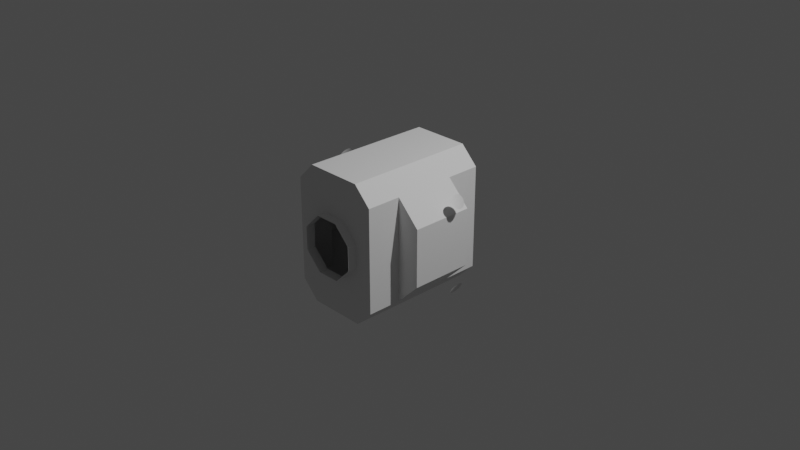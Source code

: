 # Source: bdb_mol_iva_small_module.blend  (saved by Blender 3.1.7; exported with 4.5.12 LTS)
import bpy
from mathutils import Matrix  # noqa: F401  (used for matrix-valued properties, if any)

bpy.ops.wm.read_factory_settings(use_empty=True)
scene = bpy.context.scene
scene.name = 'Scene'

# ---- collections
col_collection = bpy.data.collections.new('Collection'); scene.collection.children.link(col_collection)

# ---- materials (node trees are filled in below, after node groups)
mat_material_003 = bpy.data.materials.new('Material.003')
mat_material_003.use_transparent_shadow = False

# ---- material node trees
mat_material_003.use_nodes = True; mat_material_003.node_tree.nodes.clear()
_N = mat_material_003.node_tree.nodes; _L = mat_material_003.node_tree.links
n0 = _N.new('ShaderNodeBsdfPrincipled'); n0.name = 'Principled BSDF'; n0.location = (10, 300)
n0.distribution = 'GGX'
n0.subsurface_method = 'RANDOM_WALK_SKIN'
n0.inputs[3].default_value = 1.45
n0.inputs[27].default_value = (0.0, 0.0, 0.0, 1.0)
n0.inputs[28].default_value = 1.0
n1 = _N.new('ShaderNodeOutputMaterial'); n1.name = 'Material Output'; n1.location = (300, 300)
_L.new(n0.outputs[0], n1.inputs[0])
n1.is_active_output = True

# ---- world
world_world = bpy.data.worlds.new('World'); scene.world = world_world
world_world.use_nodes = True; world_world.node_tree.nodes.clear()
_N = world_world.node_tree.nodes; _L = world_world.node_tree.links
n0 = _N.new('ShaderNodeOutputWorld'); n0.name = 'World Output'; n0.location = (300, 300)
n1 = _N.new('ShaderNodeBackground'); n1.name = 'Background'; n1.location = (10, 300)
n1.inputs[0].default_value = (0.05088, 0.05088, 0.05088, 1.0)
_L.new(n1.outputs[0], n0.inputs[0])
n0.is_active_output = True
world_world.color = (0.05088, 0.05088, 0.05088)
world_world.use_sun_shadow = False
world_world.sun_shadow_jitter_overblur = 0.0

# ---- cameras
cam_camera = bpy.data.cameras.new('Camera')
cam_camera.clip_end = 100.0
cam_camera.ortho_scale = 7.314

# ---- lights
light_light = bpy.data.lights.new('Light', 'POINT')
light_light.transmission_factor = 0.0
light_light.energy = 1000.0
light_light.shadow_soft_size = 0.1
light_light.shadow_maximum_resolution = 0.006
light_light.use_absolute_resolution = True

# ---- meshes
me_shellcollider_collider = bpy.data.meshes.new('shellCollider.collider')
me_shellcollider_collider.from_pydata([(0.5, -3.106, -0.5609), (0.5, -3.106, 0.5609), (0.5, -2.731, 0.5609), (0.5, -2.731, -0.5609), (0.3107, -2.731, -0.7502), (0.3107, -3.106, -0.7502), (-0.3107, -2.731, -0.7502), (-0.3107, -3.106, -0.7502), (-0.5, -2.731, 0.5609), (-0.5, -2.731, -0.5609), (-0.7502, -2.731, -0.3107), (-0.7502, -2.731, 0.3107), (-0.3107, -2.731, 0.7502), (-0.3107, -3.106, 0.7502), (-0.5, -3.106, 0.5609), (0.3107, -2.731, 0.7502), (0.3107, -3.106, 0.7502), (-0.3107, -2.056, -0.7502), (-0.5, -2.056, -0.5609), (-0.7502, -2.056, -0.3107), (0.5, -2.056, 0.5609), (0.3107, -2.056, 0.7502), (0.3107, -1.681, 0.7502), (0.5, -1.681, 0.5609), (-0.3107, -2.056, 0.7502), (0.7502, -2.731, 0.3107), (0.7502, -2.056, 0.3107), (0.7502, -2.731, -0.3107), (0.7502, -2.056, -0.3107), (0.5, -2.056, -0.5609), (0.3107, -2.056, -0.7502), (-0.7502, -2.056, 0.3107), (-0.5, -2.056, 0.5609), (-0.3107, -1.681, 0.7502), (0.3107, -1.681, -0.7502), (-0.3107, -1.681, -0.7502), (-0.5, -1.681, 0.5609), (-0.5, -1.681, -0.5609), (0.3067, -3.106, 0.127), (0.127, -3.106, 0.3067), (0.3067, -3.106, -0.127), (0.127, -3.106, -0.3067), (-0.127, -3.106, -0.3067), (-0.3067, -3.106, -0.127), (-0.5, -3.106, -0.5609), (-0.3067, -3.106, 0.127), (-0.127, -3.106, 0.3067), (0.127, -1.681, 0.3067), (0.3067, -1.681, 0.127), (0.3067, -1.681, -0.127), (0.5, -1.681, -0.5609), (0.127, -1.681, -0.3067), (-0.127, -1.681, -0.3067), (-0.3067, -1.681, -0.127), (-0.3067, -1.681, 0.127), (-0.127, -1.681, 0.3067), (-0.127, -1.581, 0.3067), (-0.3067, -1.581, 0.127), (-0.3067, -1.581, -0.127), (-0.127, -1.581, -0.3067), (0.127, -1.581, -0.3067), (0.3067, -1.581, -0.127), (0.3067, -1.581, 0.127), (0.127, -1.581, 0.3067), (-0.3067, -3.206, -0.127), (-0.127, -3.206, -0.3067), (0.127, -3.206, -0.3067), (0.3067, -3.206, -0.127), (0.3067, -3.206, 0.127), (0.127, -3.206, 0.3067), (-0.127, -3.206, 0.3067), (-0.3067, -3.206, 0.127)], [], [(0, 1, 2), (0, 2, 3), (4, 5, 3), (5, 0, 3), (6, 7, 4), (7, 5, 4), (9, 10, 8), (10, 11, 8), (12, 13, 8), (13, 14, 8), (15, 16, 12), (16, 13, 12), (10, 9, 19), (6, 17, 9), (19, 9, 18), (17, 18, 9), (21, 22, 20), (22, 23, 20), (12, 24, 15), (24, 21, 15), (25, 2, 26), (15, 21, 2), (20, 26, 21), (21, 26, 2), (4, 3, 30), (27, 28, 3), (30, 3, 29), (28, 29, 3), (10, 19, 11), (19, 31, 11), (4, 30, 6), (30, 17, 6), (12, 8, 24), (11, 31, 8), (32, 24, 31), (31, 24, 8), (25, 26, 27), (26, 28, 27), (24, 33, 21), (33, 22, 21), (30, 34, 17), (34, 35, 17), (32, 36, 24), (36, 33, 24), (32, 31, 18), (31, 19, 18), (17, 35, 18), (35, 37, 18), (29, 28, 20), (28, 26, 20), (39, 16, 38), (16, 1, 38), (38, 1, 40), (1, 0, 40), (40, 0, 41), (0, 5, 41), (41, 5, 42), (5, 7, 42), (42, 7, 43), (7, 44, 43), (43, 44, 45), (44, 14, 45), (45, 14, 46), (14, 13, 46), (46, 13, 39), (13, 16, 39), (48, 23, 47), (23, 22, 47), (49, 50, 48), (50, 23, 48), (51, 34, 49), (34, 50, 49), (52, 35, 51), (35, 34, 51), (53, 37, 52), (37, 35, 52), (54, 36, 53), (36, 37, 53), (55, 33, 54), (33, 36, 54), (47, 22, 55), (22, 33, 55), (51, 49, 61, 60), (48, 47, 63, 62), (52, 51, 60, 59), (54, 53, 58, 57), (47, 55, 56, 63), (55, 54, 57, 56), (53, 52, 59, 58), (49, 48, 62, 61), (43, 64, 42), (64, 65, 42), (41, 66, 40), (66, 67, 40), (38, 68, 39), (68, 69, 39), (39, 69, 46), (69, 70, 46), (45, 71, 43), (71, 64, 43), (42, 65, 41), (65, 66, 41), (40, 67, 38), (67, 68, 38), (46, 70, 45), (70, 71, 45), (2, 1, 15), (1, 16, 15), (9, 44, 6), (44, 7, 6), (14, 44, 8), (44, 9, 8), (25, 27, 2), (27, 3, 2), (29, 20, 50), (20, 23, 50), (29, 50, 30), (50, 34, 30), (36, 32, 37), (32, 18, 37)])
me_shellcollider_collider.use_remesh_fix_poles = True
me_shellcollider_collider.use_remesh_preserve_attributes = False
me_shellcollider_collider.update()
me_i1_001 = bpy.data.meshes.new('i1.001')
me_i1_001.from_pydata([(0.7787, -0.5276, 0.028), (0.7866, -0.5139, 0.05174), (0.7985, -0.4933, 0.06761), (0.8125, -0.4691, 0.07317), (0.8265, -0.4448, 0.06761), (0.8383, -0.4243, 0.05174), (0.8463, -0.4105, 0.028), (0.8491, -0.4057, 0.0), (0.8463, -0.4105, -0.028), (0.8383, -0.4243, -0.05174), (0.8265, -0.4448, -0.06761), (0.8125, -0.4691, -0.07318), (0.7985, -0.4933, -0.06761), (0.7866, -0.5139, -0.05174), (0.7787, -0.5276, -0.028), (0.7759, -0.5325, 0.0), (0.8463, 0.4105, 0.028), (0.8383, 0.4243, 0.05174), (0.8265, 0.4448, 0.06761), (0.8125, 0.4691, 0.07317), (0.7985, 0.4933, 0.06761), (0.7866, 0.5139, 0.05174), (0.7787, 0.5276, 0.028), (0.7759, 0.5325, 0.0), (0.7787, 0.5276, -0.028), (0.7866, 0.5139, -0.05174), (0.7985, 0.4933, -0.06761), (0.8125, 0.4691, -0.07318), (0.8265, 0.4448, -0.06761), (0.8383, 0.4243, -0.05174), (0.8463, 0.4105, -0.028), (0.8491, 0.4057, 0.0), (-0.8463, -0.4105, 0.028), (-0.8383, -0.4243, 0.05174), (-0.8265, -0.4448, 0.06761), (-0.8125, -0.4691, 0.07317), (-0.7985, -0.4933, 0.06761), (-0.7866, -0.5139, 0.05174), (-0.7787, -0.5276, 0.028), (-0.7759, -0.5325, 0.0), (-0.7787, -0.5276, -0.028), (-0.7866, -0.5139, -0.05174), (-0.7985, -0.4933, -0.06761), (-0.8125, -0.4691, -0.07318), (-0.8265, -0.4448, -0.06761), (-0.8383, -0.4243, -0.05174), (-0.8463, -0.4105, -0.028), (-0.8491, -0.4057, 0.0), (-0.7787, 0.5276, 0.028), (-0.7866, 0.5139, 0.05174), (-0.7985, 0.4933, 0.06761), (-0.8125, 0.4691, 0.07317), (-0.8265, 0.4448, 0.06761), (-0.8383, 0.4243, 0.05174), (-0.8463, 0.4105, 0.028), (-0.8491, 0.4057, 0.0), (-0.8463, 0.4105, -0.028), (-0.8383, 0.4243, -0.05174), (-0.8265, 0.4448, -0.06761), (-0.8125, 0.4691, -0.07318), (-0.7985, 0.4933, -0.06761), (-0.7866, 0.5139, -0.05174), (-0.7787, 0.5276, -0.028), (-0.7759, 0.5325, 0.0)], [], [(23, 24, 25, 26, 27, 28, 29, 30, 31, 16, 17, 18, 19, 20, 21, 22), (2, 3, 4, 5, 6, 7, 8, 9, 10, 11, 12, 13, 14, 15, 0, 1), (32, 33, 34, 35, 36, 37, 38, 39, 40, 41, 42, 43, 44, 45, 46, 47), (54, 55, 56, 57, 58, 59, 60, 61, 62, 63, 48, 49, 50, 51, 52, 53)])
_uv = me_i1_001.uv_layers.new(name='UVMap')
_uv.uv.foreach_set('vector', [0.6915, 0.6489, 0.6903, 0.6489, 0.6892, 0.6489, 0.688, 0.6489, 0.6869, 0.6489, 0.6857, 0.6489, 0.6845, 0.6489, 0.6834, 0.6489, 0.7007, 0.6489, 0.6996, 0.6489, 0.6984, 0.6489, 0.6973, 0.6489, 0.6961, 0.6489, 0.6949, 0.6489, 0.6938, 0.6489, 0.6926, 0.6489, 0.6973, 0.6489, 0.6961, 0.6489, 0.6949, 0.6489, 0.6938, 0.6489, 0.6926, 0.6489, 0.6915, 0.6489, 0.6903, 0.6489, 0.6892, 0.6489, 0.688, 0.6489, 0.6869, 0.6489, 0.6857, 0.6489, 0.6845, 0.6489, 0.6834, 0.6489, 0.7007, 0.6489, 0.6996, 0.6489, 0.6984, 0.6489, 0.6996, 0.6489, 0.6984, 0.6489, 0.6973, 0.6489, 0.6961, 0.6489, 0.6949, 0.6489, 0.6938, 0.6489, 0.6926, 0.6489, 0.6915, 0.6489, 0.6903, 0.6489, 0.6892, 0.6489, 0.688, 0.6489, 0.6869, 0.6489, 0.6857, 0.6489, 0.6845, 0.6489, 0.6834, 0.6489, 0.7007, 0.6489, 0.6926, 0.6489, 0.6915, 0.6489, 0.6903, 0.6489, 0.6892, 0.6489, 0.688, 0.6489, 0.6869, 0.6489, 0.6857, 0.6489, 0.6845, 0.6489, 0.6834, 0.6489, 0.7007, 0.6489, 0.6996, 0.6489, 0.6984, 0.6489, 0.6973, 0.6489, 0.6961, 0.6489, 0.6949, 0.6489, 0.6938, 0.6489])
me_i1_001.materials.append(mat_material_003)
me_i1_001.use_remesh_fix_poles = True
me_i1_001.use_remesh_preserve_attributes = False
me_i1_001.update()
me_i1_001.normals_split_custom_set([tuple(v) for v in zip(*[iter([-0.8303, -0.5234, -0.1914, -0.8684, -0.4574, 0.1913, -0.9036, -0.3965, 0.1623, -0.9305, -0.3499, 0.1084, -0.9451, -0.3247, 0.03806, -0.9451, -0.3247, -0.03807, -0.9305, -0.3499, -0.1084, -0.9036, -0.3966, -0.1622, -0.8684, -0.4574, -0.1914, -0.8304, -0.5234, -0.1913, -0.7952, -0.5843, -0.1623, -0.7683, -0.6309, -0.1083, -0.7537, -0.6561, -0.03805, -0.7537, -0.6561, 0.03806, -0.7682, -0.6309, 0.1084, -0.7952, -0.5842, 0.1622, -0.7537, 0.6561, 0.03805, -0.9451, 0.3247, -0.03806, -0.945, 0.3247, 0.03806, -0.9305, 0.3499, 0.1084, -0.9036, 0.3966, 0.1622, -0.8684, 0.4574, 0.1914, -0.8304, 0.5234, 0.1913, -0.7952, 0.5843, 0.1623, -0.7683, 0.6309, 0.1084, -0.7537, 0.6561, 0.03805, -0.7537, 0.6561, -0.03807, -0.7682, 0.6309, -0.1084, -0.7952, 0.5842, -0.1622, -0.8303, 0.5234, -0.1914, -0.8684, 0.4574, -0.1913, -0.9036, 0.3965, -0.1623, 0.9036, 0.3966, 0.1622, 0.7952, 0.5843, -0.1623, 0.7683, 0.6309, -0.1083, 0.7537, 0.6561, -0.03805, 0.7537, 0.6561, 0.03806, 0.7682, 0.6309, 0.1084, 0.7952, 0.5842, 0.1622, 0.8303, 0.5234, 0.1914, 0.8684, 0.4574, 0.1913, 0.9036, 0.3965, 0.1623, 0.9305, 0.3499, 0.1084, 0.9451, 0.3247, 0.03806, 0.9451, 0.3247, -0.03807, 0.9305, 0.3499, -0.1084, 0.9036, 0.3966, -0.1622, 0.8684, 0.4574, -0.1914, 0.8304, -0.5234, -0.1913, 0.8684, -0.4574, 0.1914, 0.8304, -0.5234, 0.1913, 0.7952, -0.5843, 0.1622, 0.7683, -0.6309, 0.1084, 0.7537, -0.6561, 0.03805, 0.7537, -0.6561, -0.03806, 0.7682, -0.6309, -0.1084, 0.7952, -0.5842, -0.1622, 0.8304, -0.5233, -0.1914, 0.8684, -0.4574, -0.1913, 0.9036, -0.3965, -0.1623, 0.9305, -0.3499, -0.1083, 0.9451, -0.3247, -0.03806, 0.945, -0.3247, 0.03806, 0.9305, -0.3499, 0.1084])] * 3)])

# ---- objects
ob_light = bpy.data.objects.new('Light', light_light)
ob_camera = bpy.data.objects.new('Camera', cam_camera)
ob_freeiva = bpy.data.objects.new('FreeIva', None)
ob_shellcollider = bpy.data.objects.new('shellCollider', me_shellcollider_collider)
ob_depthmask = bpy.data.objects.new('depthMask', me_i1_001)

# ---- transforms, parenting, visibility, modifiers, constraints
ob_light.location = (4.076, 1.005, 5.904)
ob_light.rotation_euler = (0.6503, 0.05522, 1.866)
ob_light.lock_rotations_4d = False
ob_light.empty_display_type = 'ARROWS'
ob_light.color = (0.0, 0.0, 0.0, 0.0)
ob_light.lineart.crease_threshold = 0.0
ob_camera.location = (7.359, -6.926, 4.958)
ob_camera.rotation_euler = (1.109, 0.0, 0.8149)
ob_camera.lock_rotations_4d = False
ob_camera.empty_display_type = 'ARROWS'
ob_camera.color = (0.0, 0.0, 0.0, 0.0)
ob_camera.display_type = 'WIRE'
ob_camera.lineart.crease_threshold = 0.0
ob_freeiva.location = (0.0, 0.0, 0.0)
ob_freeiva.rotation_mode = 'QUATERNION'
ob_freeiva.rotation_quaternion = (1.0, 0.0, 0.0, 0.0)
ob_shellcollider.parent = ob_freeiva
ob_shellcollider.location = (0.0, 2.256, 0.0)
ob_shellcollider.rotation_mode = 'QUATERNION'
ob_shellcollider.rotation_quaternion = (1.0, 0.0, 0.0, 0.0)
ob_depthmask.parent = ob_freeiva
ob_depthmask.location = (0.0, 0.0, 0.0)
ob_depthmask.rotation_mode = 'QUATERNION'
ob_depthmask.rotation_quaternion = (0.0, 0.0, 0.7071, -0.7071)
ob_depthmask.scale = (1.0, 1.0, 1.0)

# ---- collection membership
col_collection.objects.link(ob_light)
col_collection.objects.link(ob_camera)
col_collection.objects.link(ob_freeiva)
col_collection.objects.link(ob_shellcollider)
col_collection.objects.link(ob_depthmask)

# ---- scene / render settings (as saved in the file)
scene.camera = ob_camera
scene.frame_start = 1; scene.frame_end = 250; scene.frame_set(1)
scene.render.engine = 'BLENDER_EEVEE_NEXT'
scene.cycles.sampling_pattern = 'TABULATED_SOBOL'
scene.cycles.use_light_tree = False
scene.view_settings.view_transform = 'Filmic'
bpy.context.view_layer.update()
